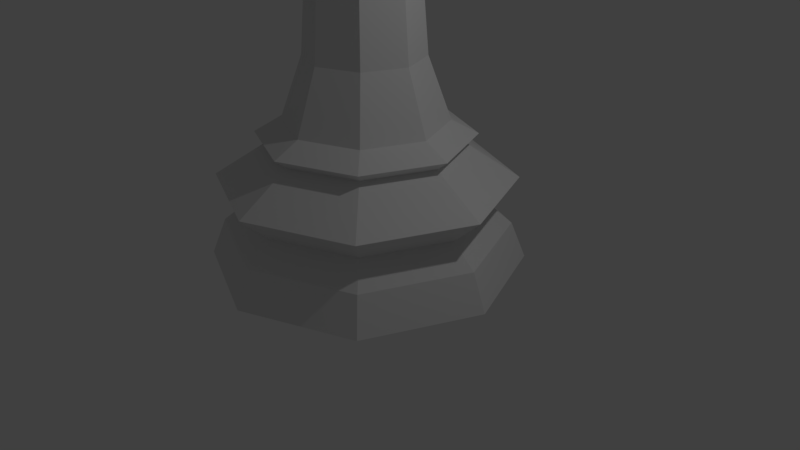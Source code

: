 # Source: SchachfigurL_uferLP.blend  (saved by Blender 2.78.0; exported with 4.5.12 LTS)
import bpy
from mathutils import Matrix  # noqa: F401  (used for matrix-valued properties, if any)

bpy.ops.wm.read_factory_settings(use_empty=True)
scene = bpy.context.scene
scene.name = 'Scene'

# ---- collections
col_collection_1 = bpy.data.collections.new('Collection 1'); scene.collection.children.link(col_collection_1)

# ---- world
world_world = bpy.data.worlds.new('World'); scene.world = world_world
world_world.color = (0.05088, 0.05088, 0.05088)
world_world.use_sun_shadow = False
world_world.sun_shadow_jitter_overblur = 0.0
world_world.cycles.sampling_method = 'MANUAL'

# ---- cameras
cam_camera = bpy.data.cameras.new('Camera')
cam_camera.clip_end = 100.0
cam_camera.lens = 35.0
cam_camera.sensor_width = 32.0
cam_camera.sensor_height = 18.0
cam_camera.ortho_scale = 7.314
cam_camera.dof.focus_distance = 0.0
cam_camera.dof.aperture_fstop = 128.0

# ---- lights
light_lamp = bpy.data.lights.new('Lamp', 'POINT')
light_lamp.transmission_factor = 0.0
light_lamp.cutoff_distance = 30.0
light_lamp.energy = 100.0
light_lamp.shadow_buffer_clip_start = 1.001
light_lamp.shadow_soft_size = 0.1
light_lamp.shadow_maximum_resolution = 0.006
light_lamp.use_absolute_resolution = True

# ---- meshes
me_cube = bpy.data.meshes.new('Cube')
me_cube.from_pydata([(-1.0, 0.5363, -1.0), (-1.0, 0.8553, 1.0), (-1.0, 1.0, -1.0), (-1.0, 1.0, 1.0), (1.0, 0.5363, -1.0), (1.0, 0.8553, 1.0), (1.0, 1.0, -1.0), (1.0, 1.0, 1.0)], [], [(0, 1, 3, 2), (2, 3, 7, 6), (6, 7, 5, 4), (4, 5, 1, 0), (2, 6, 4, 0), (7, 3, 1, 5)])
me_cube.use_remesh_preserve_volume = False
me_cube.use_remesh_preserve_attributes = False
me_cube.use_mirror_vertex_groups = False
me_cube.update()
me_cylinder = bpy.data.meshes.new('Cylinder')
me_cylinder.from_pydata([(0.389, 0.3958, 5.025), (0.554, 0.5608, 4.338), (0.4878, 0.4946, 3.433), (0.7874, -0.002526, 4.338), (0.6937, -0.002526, 3.433), (0.389, -0.4009, 5.025), (0.554, -0.5659, 4.338), (0.4878, -0.4997, 3.433), (-0.009325, -0.5659, 5.025), (-0.009325, -0.7992, 4.338), (-0.009325, -0.7056, 3.433), (-0.009325, -0.002526, 5.539), (-0.4077, -0.4009, 5.025), (-0.5727, -0.5659, 4.338), (-0.5065, -0.4997, 3.433), (-0.7124, -0.002526, 3.433), (0.404, 0.4108, 3.552), (-0.4077, 0.3958, 5.025), (-0.5727, 0.5608, 4.338), (-0.5065, 0.4946, 3.433), (-0.009325, 0.5608, 5.025), (-0.009325, 0.7942, 4.338), (-0.009325, 0.7005, 3.433), (-0.009325, 1.497, 2.766e-05), (-0.009325, 0.7624, 1.37), (1.051, 1.058, 2.766e-05), (0.5316, 0.5384, 1.37), (1.491, -0.002526, 2.766e-05), (0.7556, -0.002526, 1.37), (1.051, -1.063, 2.766e-05), (0.5316, -0.5434, 1.37), (-0.009325, -1.503, 2.766e-05), (-0.009325, -0.7675, 1.37), (-1.07, -1.063, 2.766e-05), (-0.5502, -0.5434, 1.37), (-1.509, -0.002525, 2.766e-05), (-0.7743, -0.002525, 1.37), (-1.07, 1.058, 2.766e-05), (-0.5502, 0.5384, 1.37), (-0.009325, 1.356, 0.3517), (0.9513, 0.9581, 0.3517), (1.349, -0.002526, 0.3517), (0.9513, -0.9632, 0.3517), (-0.009325, -1.361, 0.3517), (-0.97, -0.9632, 0.3517), (-1.368, -0.002525, 0.3517), (-0.97, 0.9581, 0.3517), (-0.009325, 1.403, 0.821), (0.9843, 0.9911, 0.821), (1.396, -0.002526, 0.821), (0.9843, -0.9962, 0.821), (-0.009325, -1.408, 0.821), (-1.003, -0.9962, 0.821), (-1.415, -0.002525, 0.821), (-1.003, 0.9911, 0.821), (-0.009325, 1.11, 0.5538), (0.7771, 0.7839, 0.5538), (1.103, -0.002526, 0.5538), (0.7771, -0.7889, 0.5538), (-0.009325, -1.115, 0.5538), (-0.7957, -0.7889, 0.5538), (-1.121, -0.002525, 0.5538), (-0.7957, 0.7839, 0.5538), (-0.009325, 0.896, 1.15), (0.626, 0.6328, 1.15), (0.8892, -0.002526, 1.15), (0.626, -0.6379, 1.15), (-0.009325, -0.901, 1.15), (-0.6446, -0.6379, 1.15), (-0.9078, -0.002525, 1.15), (-0.6446, 0.6328, 1.15), (-0.009325, 1.013, 1.243), (0.7085, 0.7153, 1.243), (1.006, -0.002526, 1.243), (0.7085, -0.7203, 1.243), (-0.009325, -1.018, 1.243), (-0.7271, -0.7203, 1.243), (-1.024, -0.002525, 1.243), (-0.7271, 0.7153, 1.243), (-0.3369, 0.3251, 3.075), (-0.009325, 0.4607, 3.075), (0.3183, 0.3251, 3.075), (0.4539, -0.002526, 3.075), (0.3183, -0.3301, 3.075), (-0.009325, -0.4658, 3.075), (-0.3369, -0.3301, 3.075), (-0.4726, -0.002526, 3.075), (-0.6474, 0.6355, 3.188), (-0.009325, 0.8998, 3.188), (0.6287, 0.6355, 3.188), (0.893, -0.002526, 3.188), (0.6287, -0.6406, 3.188), (-0.009325, -0.9048, 3.188), (-0.6474, -0.6406, 3.188), (-0.9116, -0.002525, 3.188), (-0.4354, 0.4236, 3.323), (-0.009325, 0.6001, 3.323), (0.4168, 0.4236, 3.323), (0.5933, -0.002526, 3.323), (0.4168, -0.4286, 3.323), (-0.009325, -0.6051, 3.323), (-0.4354, -0.4286, 3.323), (-0.6119, -0.002526, 3.323), (-0.3992, -0.3925, 1.957), (-0.5608, -0.002526, 1.957), (-0.3992, 0.3874, 1.957), (0.3806, 0.3874, 1.957), (0.5421, -0.002526, 1.957), (0.3806, -0.3925, 1.957), (-0.009325, -0.554, 1.957), (-0.009325, 0.5489, 1.957), (0.5751, -0.002526, 3.552), (0.404, -0.4158, 3.552), (-0.009325, -0.587, 3.552), (-0.4226, -0.4158, 3.552), (-0.5938, -0.002526, 3.552), (-0.4226, 0.4108, 3.552), (-0.009325, 0.5819, 3.552), (-0.009325, -0.002526, 5.539), (0.1009, 0.1077, 5.809), (0.1009, 0.1077, 5.629), (0.1466, -0.002526, 5.809), (0.1466, -0.002526, 5.629), (0.1009, -0.1128, 5.809), (0.1009, -0.1128, 5.629), (-0.009325, -0.1584, 5.809), (-0.009325, -0.1584, 5.629), (-0.009325, -0.002526, 5.899), (-0.1196, -0.1128, 5.809), (-0.1196, -0.1128, 5.629), (-0.1652, -0.002526, 5.809), (-0.1652, -0.002526, 5.629), (-0.1196, 0.1077, 5.809), (-0.1196, 0.1077, 5.629), (-0.009325, 0.1534, 5.809), (-0.009325, 0.1534, 5.629), (-0.2448, 0.2329, 5.235), (-0.009325, 0.2485, 5.31), (0.236, 0.2428, 5.222), (-0.4891, 0.1993, 5.025), (-0.7627, 0.1021, 4.338), (0.4609, 0.2222, 5.025), (0.6966, 0.1483, 4.422), (-0.7301, 0.0831, 4.189), (-0.12, 0.1082, 5.396), (-0.009325, 0.1187, 5.428), (0.4341, -0.002526, 5.134), (0.5358, -0.04655, 5.025), (0.09885, 0.1056, 5.399), (0.6359, -0.265, 4.464), (-0.7669, -0.002526, 4.193), (-0.6502, -0.3238, 4.254), (0.7495, -0.002526, 4.45), (-0.4989, -0.002526, 5.092), (-0.5624, -0.02742, 5.025), (-0.6867, -0.2906, 4.338)], [], [(117, 21, 1, 16), (20, 137, 138, 0), (10, 100, 99, 7), (21, 20, 0, 1), (0, 138, 141), (14, 101, 100, 10), (1, 0, 141, 142, 152, 3), (16, 1, 3, 111), (111, 3, 6, 112), (15, 102, 101, 14), (3, 152, 149, 147, 5, 6), (112, 6, 9, 113), (5, 11, 8), (19, 95, 102, 15), (6, 5, 8, 9), (113, 9, 13, 114), (8, 11, 12), (22, 96, 95, 19), (9, 8, 12, 13), (114, 13, 155, 151, 150, 115), (12, 11, 153, 154), (4, 98, 97, 2), (13, 12, 154, 155), (115, 150, 143, 140, 18, 116), (19, 116, 117, 22), (18, 17, 20, 21), (116, 18, 21, 117), (17, 136, 137, 20), (7, 99, 98, 4), (62, 54, 47, 55), (55, 47, 48, 56), (44, 60, 61, 45), (45, 61, 62, 46), (57, 49, 50, 58), (56, 48, 49, 57), (45, 35, 33, 44), (40, 56, 57, 41), (41, 57, 58, 42), (46, 62, 55, 39), (39, 55, 56, 40), (43, 59, 60, 44), (42, 58, 59, 43), (37, 23, 25, 27, 29, 31, 33, 35), (104, 103, 85, 86), (43, 31, 29, 42), (42, 29, 27, 41), (74, 30, 32, 75), (76, 34, 36, 77), (65, 73, 74, 66), (69, 77, 78, 70), (72, 26, 28, 73), (78, 38, 24, 71), (41, 27, 25, 40), (44, 33, 31, 43), (75, 32, 34, 76), (77, 36, 38, 78), (63, 71, 72, 64), (67, 75, 76, 68), (73, 28, 30, 74), (71, 24, 26, 72), (39, 23, 37, 46), (40, 25, 23, 39), (64, 72, 73, 65), (70, 78, 71, 63), (46, 37, 35, 45), (66, 74, 75, 67), (68, 76, 77, 69), (50, 66, 67, 51), (51, 67, 68, 52), (48, 64, 65, 49), (49, 65, 66, 50), (53, 69, 70, 54), (52, 68, 69, 53), (54, 70, 63, 47), (47, 63, 64, 48), (59, 51, 52, 60), (58, 50, 51, 59), (61, 53, 54, 62), (60, 52, 53, 61), (82, 81, 89, 90), (105, 104, 86, 79), (107, 106, 81, 82), (109, 108, 83, 84), (110, 105, 79, 80), (108, 107, 82, 83), (103, 109, 84, 85), (106, 110, 80, 81), (87, 94, 102, 95), (80, 79, 87, 88), (86, 85, 93, 94), (85, 84, 92, 93), (83, 82, 90, 91), (81, 80, 88, 89), (79, 86, 94, 87), (84, 83, 91, 92), (2, 97, 96, 22), (92, 91, 99, 100), (90, 89, 97, 98), (88, 87, 95, 96), (94, 93, 101, 102), (93, 92, 100, 101), (91, 90, 98, 99), (89, 88, 96, 97), (26, 24, 110, 106), (34, 32, 109, 103), (30, 28, 107, 108), (24, 38, 105, 110), (32, 30, 108, 109), (28, 26, 106, 107), (38, 36, 104, 105), (36, 34, 103, 104), (15, 115, 116, 19), (14, 114, 115, 15), (10, 113, 114, 14), (7, 112, 113, 10), (4, 111, 112, 7), (2, 16, 111, 4), (22, 117, 16, 2), (118, 135, 120), (135, 134, 119, 120), (134, 127, 119), (118, 120, 122), (120, 119, 121, 122), (119, 127, 121), (118, 122, 124), (122, 121, 123, 124), (121, 127, 123), (118, 124, 126), (124, 123, 125, 126), (123, 127, 125), (118, 126, 129), (126, 125, 128, 129), (125, 127, 128), (118, 129, 131), (129, 128, 130, 131), (128, 127, 130), (118, 131, 133), (131, 130, 132, 133), (130, 127, 132), (118, 133, 135), (133, 132, 134, 135), (132, 127, 134), (148, 145, 11), (149, 151, 155, 154, 153, 144, 145, 148, 146, 147), (146, 148, 11), (145, 144, 11), (147, 146, 11, 5), (140, 139, 17, 18), (143, 142, 141, 138, 137, 136, 139, 140), (139, 136, 17), (144, 153, 11), (151, 149, 152, 142, 143, 150)])
me_cylinder.use_remesh_preserve_volume = False
me_cylinder.use_remesh_preserve_attributes = False
me_cylinder.use_mirror_vertex_groups = False
me_cylinder.update()

# ---- objects
ob_cube = bpy.data.objects.new('Cube', me_cube)
ob_l_ufer_lp = bpy.data.objects.new('Läufer LP', me_cylinder)
ob_lamp = bpy.data.objects.new('Lamp', light_lamp)
ob_camera = bpy.data.objects.new('Camera', cam_camera)

# ---- transforms, parenting, visibility, modifiers, constraints
ob_cube.location = (-0.03633, -0.9245, 6.665)
ob_cube.rotation_euler = (-0.1329, -0.1617, 0.04567)
ob_cube.scale = (1.19, 1.19, 0.7725)
ob_cube.hide_viewport = True
ob_cube.lineart.crease_threshold = 0.0
ob_l_ufer_lp.location = (0.0, 0.0, 0.0)
ob_l_ufer_lp.scale = (1.333, 1.333, 1.333)
ob_l_ufer_lp.lineart.crease_threshold = 0.0
ob_lamp.location = (4.076, 1.005, 5.904)
ob_lamp.rotation_euler = (0.6503, 0.05522, 1.866)
ob_lamp.lock_rotations_4d = False
ob_lamp.empty_display_type = 'ARROWS'
ob_lamp.color = (0.0, 0.0, 0.0, 0.0)
ob_lamp.lineart.crease_threshold = 0.0
ob_camera.location = (7.481, -6.508, 5.344)
ob_camera.rotation_euler = (1.109, 0.0, 0.8149)
ob_camera.lock_rotations_4d = False
ob_camera.empty_display_type = 'ARROWS'
ob_camera.color = (0.0, 0.0, 0.0, 0.0)
ob_camera.display_type = 'WIRE'
ob_camera.lineart.crease_threshold = 0.0

# ---- collection membership
col_collection_1.objects.link(ob_cube)
col_collection_1.objects.link(ob_l_ufer_lp)
col_collection_1.objects.link(ob_lamp)
col_collection_1.objects.link(ob_camera)

# ---- scene / render settings (as saved in the file)
scene.camera = ob_camera
scene.frame_start = 1; scene.frame_end = 250; scene.frame_set(1)
scene.render.engine = 'BLENDER_EEVEE_NEXT'
scene.render.resolution_percentage = 50
scene.render.dither_intensity = 0.0
scene.cycles.use_denoising = False
scene.cycles.samples = 128
scene.cycles.sampling_pattern = 'TABULATED_SOBOL'
scene.cycles.light_sampling_threshold = 0.0
scene.cycles.use_adaptive_sampling = False
scene.cycles.use_light_tree = False
scene.cycles.blur_glossy = 0.0
scene.cycles.sample_clamp_indirect = 0.0
scene.view_settings.view_transform = 'Standard'
bpy.context.view_layer.update()
